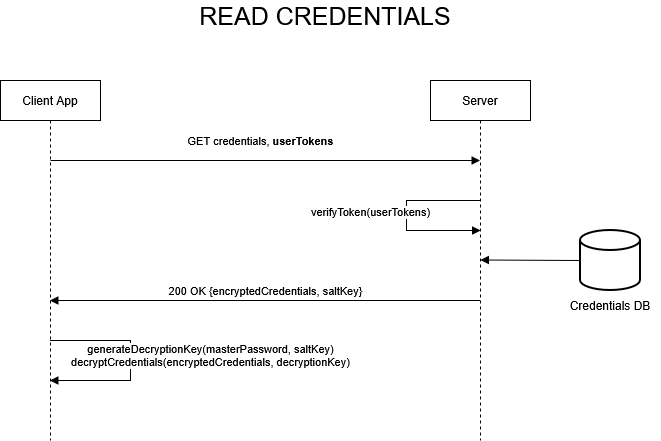

The diagram above was exported from draw.io. Its source (the exported page's mxGraphModel, read from the mxfile embedded in the PNG):
<mxGraphModel dx="1042" dy="563" grid="1" gridSize="10" guides="1" tooltips="1" connect="1" arrows="1" fold="1" page="1" pageScale="1" pageWidth="850" pageHeight="1100" math="0" shadow="0">
  <root>
    <mxCell id="0" />
    <mxCell id="1" parent="0" />
    <mxCell id="rHjxN3cmid1bU1_RAtuz-1" parent="1" style="shape=umlLifeline;perimeter=lifelinePerimeter;whiteSpace=wrap;html=1;container=1;dropTarget=0;collapsible=0;recursiveResize=0;outlineConnect=0;portConstraint=eastwest;newEdgeStyle={&quot;curved&quot;:0,&quot;rounded&quot;:0};" value="Server" vertex="1">
      <mxGeometry height="360" width="100" x="530" y="120" as="geometry" />
    </mxCell>
    <mxCell id="rHjxN3cmid1bU1_RAtuz-2" parent="1" style="shape=umlLifeline;perimeter=lifelinePerimeter;whiteSpace=wrap;html=1;container=1;dropTarget=0;collapsible=0;recursiveResize=0;outlineConnect=0;portConstraint=eastwest;newEdgeStyle={&quot;curved&quot;:0,&quot;rounded&quot;:0};" value="Client App" vertex="1">
      <mxGeometry height="360" width="100" x="100" y="120" as="geometry" />
    </mxCell>
    <mxCell id="rHjxN3cmid1bU1_RAtuz-4" parent="1" style="strokeWidth=2;html=1;shape=mxgraph.flowchart.database;whiteSpace=wrap;" value="" vertex="1">
      <mxGeometry height="60" width="60" x="680" y="270" as="geometry" />
    </mxCell>
    <mxCell id="rHjxN3cmid1bU1_RAtuz-5" edge="1" parent="1" style="html=1;verticalAlign=bottom;endArrow=block;curved=0;rounded=0;" target="rHjxN3cmid1bU1_RAtuz-1" value="GET credentials,&amp;nbsp;&lt;b&gt;userTokens&lt;/b&gt;">
      <mxGeometry relative="1" width="80" x="-0.0221" y="10" as="geometry">
        <mxPoint as="offset" />
        <mxPoint x="150" y="200" as="sourcePoint" />
        <mxPoint x="230" y="200" as="targetPoint" />
      </mxGeometry>
    </mxCell>
    <mxCell id="rHjxN3cmid1bU1_RAtuz-6" edge="1" parent="1" style="html=1;verticalAlign=bottom;endArrow=block;rounded=0;edgeStyle=orthogonalEdgeStyle;" value="verifyToken(userTokens)">
      <mxGeometry relative="1" width="80" x="0.0535" y="-36" as="geometry">
        <mxPoint y="1" as="offset" />
        <Array as="points">
          <mxPoint x="506" y="240" />
          <mxPoint x="506" y="270" />
          <mxPoint x="580" y="270" />
        </Array>
        <mxPoint x="579.5" y="240" as="sourcePoint" />
        <mxPoint x="580" y="270" as="targetPoint" />
      </mxGeometry>
    </mxCell>
    <mxCell id="rHjxN3cmid1bU1_RAtuz-7" edge="1" parent="1" source="rHjxN3cmid1bU1_RAtuz-4" style="html=1;verticalAlign=bottom;endArrow=block;curved=0;rounded=0;exitX=0;exitY=0.5;exitDx=0;exitDy=0;exitPerimeter=0;" value="">
      <mxGeometry relative="1" width="80" as="geometry">
        <mxPoint x="660" y="299.5" as="sourcePoint" />
        <mxPoint x="580" y="299.5" as="targetPoint" />
      </mxGeometry>
    </mxCell>
    <mxCell id="rHjxN3cmid1bU1_RAtuz-8" parent="1" style="text;html=1;whiteSpace=wrap;strokeColor=none;fillColor=none;align=center;verticalAlign=middle;rounded=0;" value="Credentials DB" vertex="1">
      <mxGeometry height="30" width="100" x="660" y="330" as="geometry" />
    </mxCell>
    <mxCell id="rHjxN3cmid1bU1_RAtuz-9" edge="1" parent="1" source="rHjxN3cmid1bU1_RAtuz-1" style="html=1;verticalAlign=bottom;endArrow=block;curved=0;rounded=0;" value="200 OK {encryptedCredentials, saltKey}">
      <mxGeometry relative="1" width="80" as="geometry">
        <mxPoint x="390" y="340" as="sourcePoint" />
        <mxPoint x="149.5" y="340" as="targetPoint" />
      </mxGeometry>
    </mxCell>
    <mxCell id="rHjxN3cmid1bU1_RAtuz-10" edge="1" parent="1" style="html=1;verticalAlign=bottom;endArrow=block;rounded=0;edgeStyle=orthogonalEdgeStyle;" value="&lt;div&gt;generateDecryptionKey(masterPassword, saltKey)&lt;/div&gt;&lt;div&gt;decryptCredentials(encryptedCredentials, decryptionKey)&lt;/div&gt;">
      <mxGeometry relative="1" width="80" x="0.0995" y="80" as="geometry">
        <mxPoint y="1" as="offset" />
        <Array as="points">
          <mxPoint x="230" y="380" />
          <mxPoint x="230" y="420" />
        </Array>
        <mxPoint x="149.5" y="380" as="sourcePoint" />
        <mxPoint x="149.5" y="420" as="targetPoint" />
      </mxGeometry>
    </mxCell>
    <mxCell id="rHjxN3cmid1bU1_RAtuz-12" parent="1" style="text;html=1;whiteSpace=wrap;strokeColor=none;fillColor=none;align=center;verticalAlign=middle;rounded=0;fontSize=25;" value="READ CREDENTIALS" vertex="1">
      <mxGeometry height="30" width="310" x="270" y="40" as="geometry" />
    </mxCell>
  </root>
</mxGraphModel>